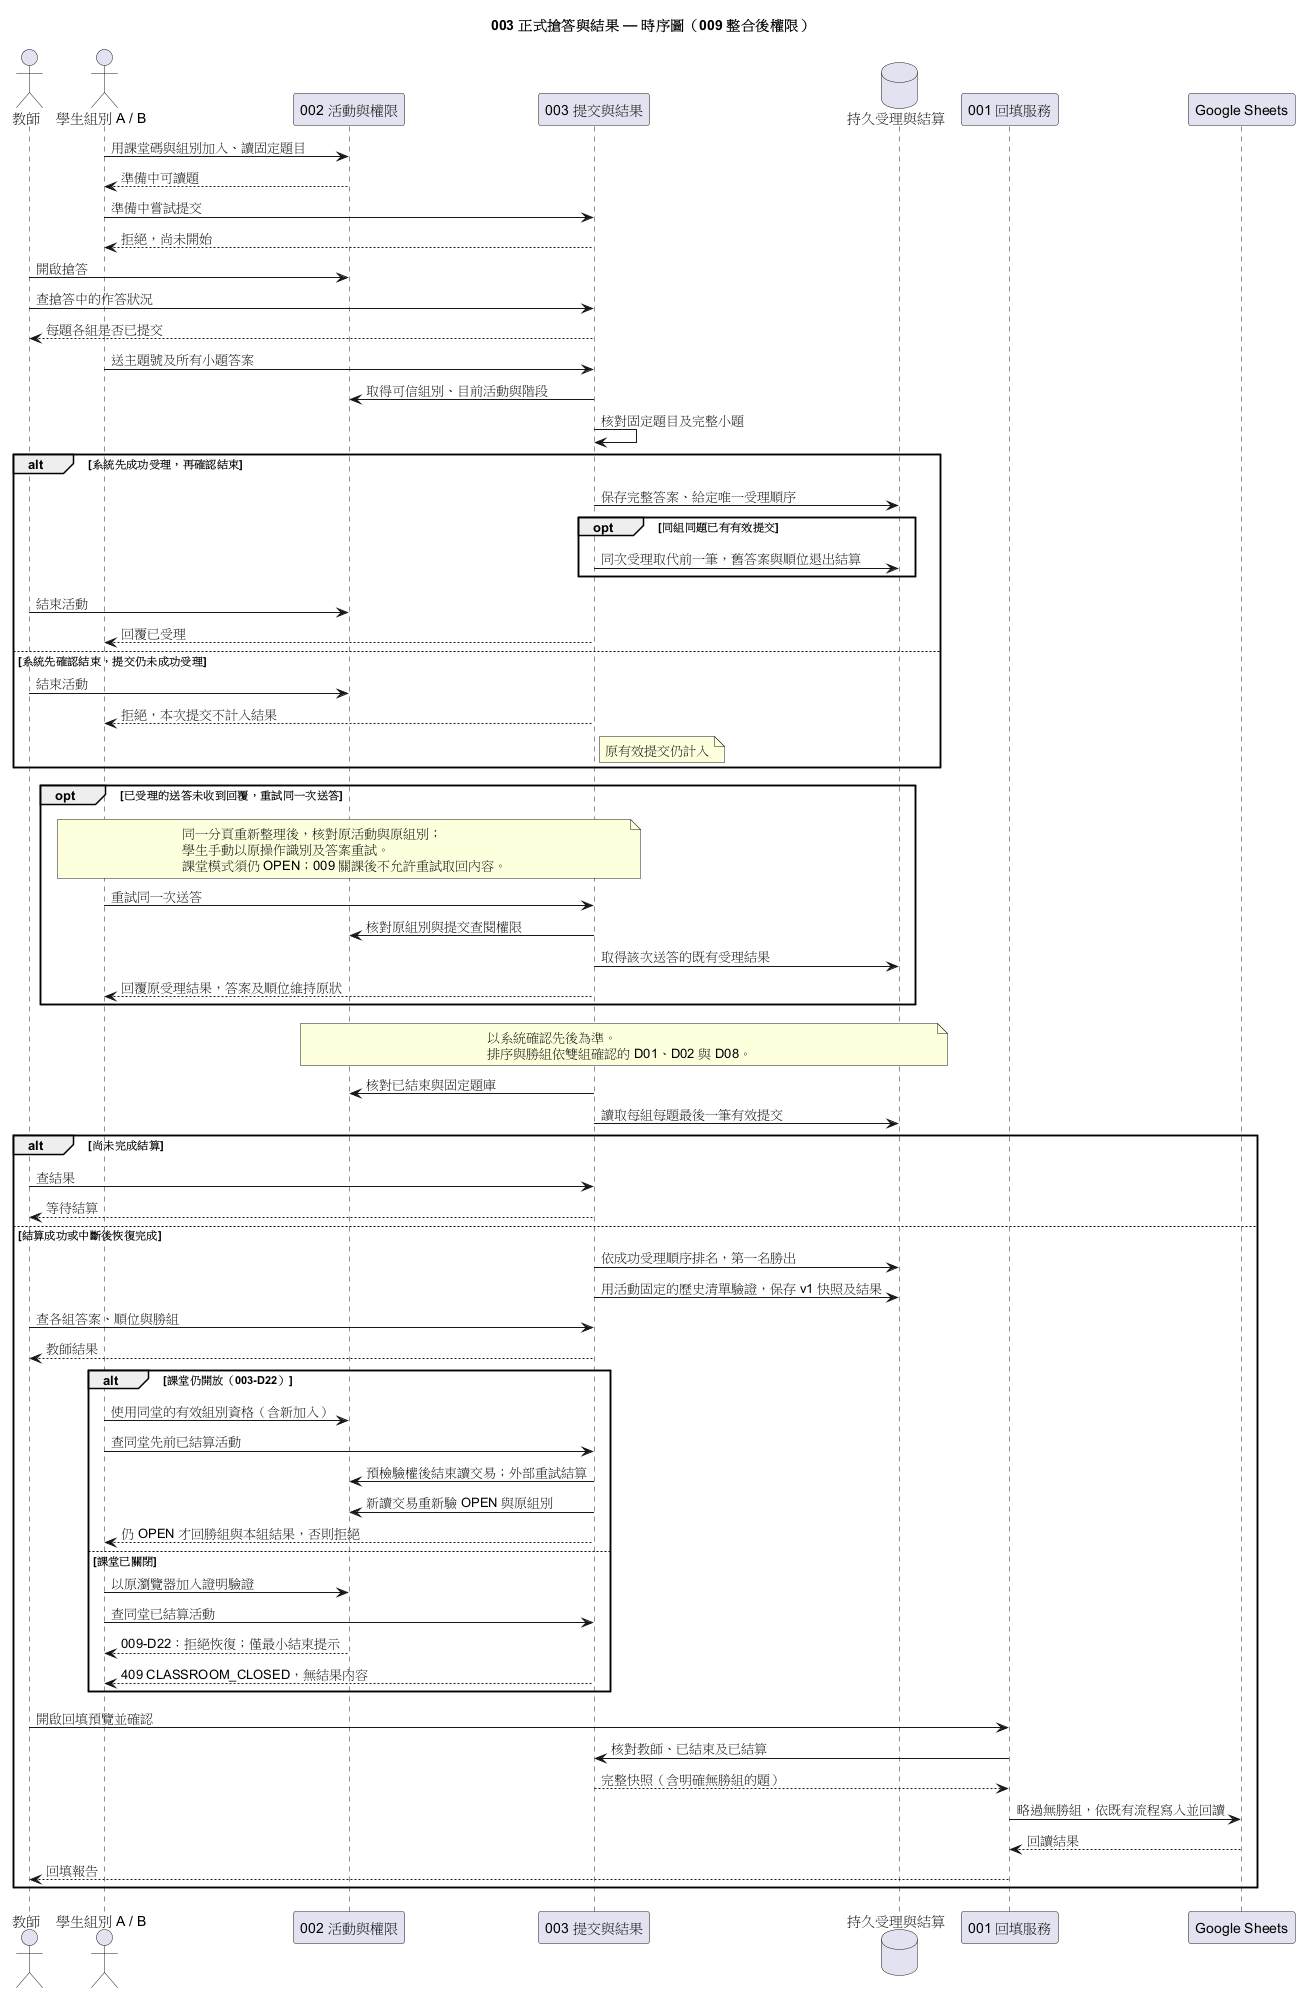

The diagram above was rendered by PlantUML. Its source (embedded in the PNG):
@startuml
title 003 正式搶答與結果 — 時序圖（009 整合後權限）
actor "教師" as Teacher
actor "學生組別 A / B" as Student
participant "002 活動與權限" as Activity
participant "003 提交與結果" as Quiz
database "持久受理與結算" as Store
participant "001 回填服務" as Notes
participant "Google Sheets" as Sheets

Student -> Activity : 用課堂碼與組別加入、讀固定題目
Activity --> Student : 準備中可讀題
Student -> Quiz : 準備中嘗試提交
Quiz --> Student : 拒絕，尚未開始
Teacher -> Activity : 開啟搶答
Teacher -> Quiz : 查搶答中的作答狀況
Quiz --> Teacher : 每題各組是否已提交
Student -> Quiz : 送主題號及所有小題答案
Quiz -> Activity : 取得可信組別、目前活動與階段
Quiz -> Quiz : 核對固定題目及完整小題
alt 系統先成功受理，再確認結束
  Quiz -> Store : 保存完整答案、給定唯一受理順序
  opt 同組同題已有有效提交
    Quiz -> Store : 同次受理取代前一筆，舊答案與順位退出結算
  end
  Teacher -> Activity : 結束活動
  Quiz --> Student : 回覆已受理
else 系統先確認結束，提交仍未成功受理
  Teacher -> Activity : 結束活動
  Quiz --> Student : 拒絕，本次提交不計入結果
  note right of Quiz : 原有效提交仍計入
end
opt 已受理的送答未收到回覆，重試同一次送答
  note over Student, Quiz
    同一分頁重新整理後，核對原活動與原組別；
    學生手動以原操作識別及答案重試。
    課堂模式須仍 OPEN；009 關課後不允許重試取回內容。
  end note
  Student -> Quiz : 重試同一次送答
  Quiz -> Activity : 核對原組別與提交查閱權限
  Quiz -> Store : 取得該次送答的既有受理結果
  Quiz --> Student : 回覆原受理結果，答案及順位維持原狀
end
note over Activity,Store
  以系統確認先後為準。
  排序與勝組依雙組確認的 D01、D02 與 D08。
end note

Quiz -> Activity : 核對已結束與固定題庫
Quiz -> Store : 讀取每組每題最後一筆有效提交
alt 尚未完成結算
  Teacher -> Quiz : 查結果
  Quiz --> Teacher : 等待結算
else 結算成功或中斷後恢復完成
  Quiz -> Store : 依成功受理順序排名，第一名勝出
  Quiz -> Store : 用活動固定的歷史清單驗證，保存 v1 快照及結果
  Teacher -> Quiz : 查各組答案、順位與勝組
  Quiz --> Teacher : 教師結果
  alt 課堂仍開放（003-D22）
    Student -> Activity : 使用同堂的有效組別資格（含新加入）
    Student -> Quiz : 查同堂先前已結算活動
    Quiz -> Activity : 預檢驗權後結束讀交易；外部重試結算
    Quiz -> Activity : 新讀交易重新驗 OPEN 與原組別
    Quiz --> Student : 仍 OPEN 才回勝組與本組結果，否則拒絕
  else 課堂已關閉
    Student -> Activity : 以原瀏覽器加入證明驗證
    Student -> Quiz : 查同堂已結算活動
    Activity --> Student : 009-D22：拒絕恢復；僅最小結束提示
    Quiz --> Student : 409 CLASSROOM_CLOSED，無結果內容
  end
  Teacher -> Notes : 開啟回填預覽並確認
  Notes -> Quiz : 核對教師、已結束及已結算
  Quiz --> Notes : 完整快照（含明確無勝組的題）
  Notes -> Sheets : 略過無勝組，依既有流程寫入並回讀
  Sheets --> Notes : 回讀結果
  Notes --> Teacher : 回填報告
end
@enduml